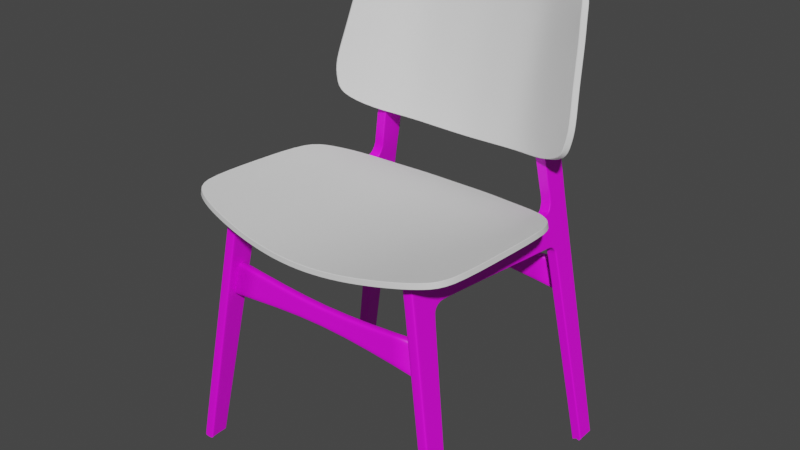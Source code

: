 # Source: chair.blend  (saved by Blender 2.83.20; exported with 4.5.12 LTS)
import bpy
from mathutils import Matrix  # noqa: F401  (used for matrix-valued properties, if any)

bpy.ops.wm.read_factory_settings(use_empty=True)
scene = bpy.context.scene
scene.name = 'Scene'

# ---- collections
col_collection = bpy.data.collections.new('Collection'); scene.collection.children.link(col_collection)
col_blueprints = bpy.data.collections.new('blueprints'); scene.collection.children.link(col_blueprints)

# ---- images (referenced by path relative to the original .blend; pixels are not part of the script)
import os
ASSET_DIR = os.environ.get("B2B_ASSET_DIR", "")  # directory of the original .blend (textures are referenced by path, not embedded)
HERE = os.path.dirname(os.path.abspath(__file__))  # packed textures are extracted next to this script under _unpacked/

def load_image(name, relpath, width, height, colorspace="sRGB"):
    """Load a texture the original file referenced (path relative to the .blend, or extracted next to this script)."""
    p = next((c for c in (os.path.join(HERE, relpath), os.path.join(ASSET_DIR, relpath)) if relpath and os.path.exists(c)), "")
    if p:
        img = bpy.data.images.load(p, check_existing=True)
        img.name = name
    else:  # same state as the original file: an image datablock whose file is absent (Cycles renders it pink)
        img = bpy.data.images.new(name, width, height)
        img.source = "FILE"
        img.filepath = "//" + (relpath or name)
    img.colorspace_settings.name = colorspace
    return img
img_test1 = load_image('test1', '', 1024, 1024, 'sRGB')

# ---- materials (node trees are filled in below, after node groups)
mat_material_001 = bpy.data.materials.new('Material.001')
mat_material_001.use_transparent_shadow = False
mat_material = bpy.data.materials.new('Material')
mat_material.use_transparent_shadow = False
mat_material_002 = bpy.data.materials.new('Material.002')
mat_material_002.use_transparent_shadow = False

# ---- node groups
ng_auto_smooth = bpy.data.node_groups.new('Auto Smooth', 'GeometryNodeTree')
_s = ng_auto_smooth.interface.new_socket(name='Geometry', in_out='OUTPUT', socket_type='NodeSocketGeometry')
_s = ng_auto_smooth.interface.new_socket(name='Geometry', in_out='INPUT', socket_type='NodeSocketGeometry')
_s = ng_auto_smooth.interface.new_socket(name='Angle', in_out='INPUT', socket_type='NodeSocketFloat')
_s.subtype = 'ANGLE'
_s.min_value = 0.0
_s.max_value = 3.142
ng_auto_smooth.is_modifier = True
_N = ng_auto_smooth.nodes; _L = ng_auto_smooth.links
n0 = _N.new('NodeGroupOutput'); n0.name = 'Group Output'; n0.location = (480, -100)
n1 = _N.new('NodeGroupInput'); n1.name = 'Group Input'; n1.location = (-420, -300)
n2 = _N.new('NodeGroupInput'); n2.name = 'Group Input.001'; n2.location = (-60, -100)
n3 = _N.new('GeometryNodeSetShadeSmooth'); n3.name = 'Set Shade Smooth'; n3.location = (120, -100)
n3.domain = 'EDGE'
n4 = _N.new('GeometryNodeSetShadeSmooth'); n4.name = 'Set Shade Smooth.001'; n4.location = (300, -100)
n5 = _N.new('GeometryNodeInputMeshEdgeAngle'); n5.name = 'Edge Angle'; n5.location = (-420, -220)
n6 = _N.new('GeometryNodeInputEdgeSmooth'); n6.name = 'Is Edge Smooth'; n6.location = (-60, -160)
n7 = _N.new('GeometryNodeInputShadeSmooth'); n7.name = 'Is Face Smooth'; n7.location = (-240, -340)
n8 = _N.new('FunctionNodeBooleanMath'); n8.name = 'Boolean Math'; n8.location = (-60, -220)
n9 = _N.new('FunctionNodeCompare'); n9.name = 'Compare'; n9.location = (-240, -180)
n9.operation = 'LESS_EQUAL'
_L.new(n5.outputs[0], n9.inputs[0])
_L.new(n4.outputs[0], n0.inputs[0])
_L.new(n1.outputs[1], n9.inputs[1])
_L.new(n9.outputs[0], n8.inputs[0])
_L.new(n7.outputs[0], n8.inputs[1])
_L.new(n2.outputs[0], n3.inputs[0])
_L.new(n6.outputs[0], n3.inputs[1])
_L.new(n3.outputs[0], n4.inputs[0])
_L.new(n8.outputs[0], n3.inputs[2])
n0.is_active_output = True

# ---- material node trees
mat_material_001.use_nodes = True; mat_material_001.node_tree.nodes.clear()
_N = mat_material_001.node_tree.nodes; _L = mat_material_001.node_tree.links
n0 = _N.new('ShaderNodeBsdfPrincipled'); n0.name = 'Principled BSDF'; n0.location = (10, 300)
n0.distribution = 'GGX'
n0.subsurface_method = 'BURLEY'
n0.inputs[3].default_value = 1.45
n0.inputs[27].default_value = (0.0, 0.0, 0.0, 1.0)
n0.inputs[28].default_value = 1.0
n1 = _N.new('ShaderNodeOutputMaterial'); n1.name = 'Material Output'; n1.location = (300, 300)
n2 = _N.new('ShaderNodeTexImage'); n2.name = 'Image Texture'; n2.location = (-280, 275)
n2.image = img_test1
_L.new(n0.outputs[0], n1.inputs[0])
_L.new(n2.outputs[0], n0.inputs[0])
n1.is_active_output = True
mat_material.use_nodes = True; mat_material.node_tree.nodes.clear()
_N = mat_material.node_tree.nodes; _L = mat_material.node_tree.links
n0 = _N.new('ShaderNodeBsdfPrincipled'); n0.name = 'Principled BSDF'; n0.location = (10, 300)
n0.distribution = 'GGX'
n0.subsurface_method = 'BURLEY'
n0.inputs[3].default_value = 1.45
n0.inputs[27].default_value = (0.0, 0.0, 0.0, 1.0)
n0.inputs[28].default_value = 1.0
n1 = _N.new('ShaderNodeOutputMaterial'); n1.name = 'Material Output'; n1.location = (300, 300)
n2 = _N.new('ShaderNodeTexImage'); n2.name = 'Image Texture'; n2.location = (-280, 275)
n2.image = img_test1
_L.new(n0.outputs[0], n1.inputs[0])
_L.new(n2.outputs[0], n0.inputs[0])
n1.is_active_output = True
mat_material_002.use_nodes = True; mat_material_002.node_tree.nodes.clear()
_N = mat_material_002.node_tree.nodes; _L = mat_material_002.node_tree.links
n0 = _N.new('ShaderNodeBsdfPrincipled'); n0.name = 'Principled BSDF'; n0.location = (10, 300)
n0.distribution = 'GGX'
n0.subsurface_method = 'BURLEY'
n0.inputs[3].default_value = 1.45
n0.inputs[27].default_value = (0.0, 0.0, 0.0, 1.0)
n0.inputs[28].default_value = 1.0
n1 = _N.new('ShaderNodeOutputMaterial'); n1.name = 'Material Output'; n1.location = (300, 300)
n2 = _N.new('ShaderNodeTexImage'); n2.name = 'Image Texture'; n2.location = (-280, 275)
n2.image = img_test1
_L.new(n0.outputs[0], n1.inputs[0])
_L.new(n2.outputs[0], n0.inputs[0])
n1.is_active_output = True

# ---- world
world_world = bpy.data.worlds.new('World'); scene.world = world_world
world_world.use_nodes = True; world_world.node_tree.nodes.clear()
_N = world_world.node_tree.nodes; _L = world_world.node_tree.links
n0 = _N.new('ShaderNodeOutputWorld'); n0.name = 'World Output'; n0.location = (300, 300)
n1 = _N.new('ShaderNodeBackground'); n1.name = 'Background'; n1.location = (10, 300)
n1.inputs[0].default_value = (0.05088, 0.05088, 0.05088, 1.0)
_L.new(n1.outputs[0], n0.inputs[0])
n0.is_active_output = True
world_world.color = (0.05088, 0.05088, 0.05088)
world_world.use_sun_shadow = False
world_world.sun_shadow_jitter_overblur = 0.0

# ---- meshes
me_cube_001 = bpy.data.meshes.new('Cube.001')
me_cube_001.from_pydata([(1.327, -0.05002, -0.04528), (0.9375, 0.07126, 2.258), (1.008, 1.782, 1.841), (0.9872, 0.3204, 1.964), (1.327, 0.08936, -0.04545), (1.003, 1.486, 1.87), (0.9836, 0.4049, 1.986), (0.941, 0.4219, 2.238), (1.327, -0.06725, -0.04527), (0.9993, 0.283, 1.892), (0.9972, 0.05416, 1.905), (1.327, 0.1024, -0.04546), (0.9397, 0.2864, 2.245), (1.332, -0.05194, -0.07617), (0.9992, 0.27, 1.893), (1.332, 0.0865, -0.07617), (0.9377, 0.08929, 2.257), (0.9974, 0.07139, 1.904), (0.9412, 0.08856, 2.237), (1.335, -0.06917, -0.1098), (0.9439, 0.2882, 2.221), (1.332, 0.09954, -0.07617), (0.9739, 0.06222, 2.043), (0.9409, 0.07042, 2.238), (1.0, 1.487, 1.887), (0.9446, 0.4204, 2.216), (0.9812, 0.4059, 1.999), (0.984, 0.3052, 1.983), (0.9745, 0.08158, 2.039), (1.003, 1.652, 1.872), (1.006, 1.65, 1.856), (1.005, 1.784, 1.858), (1.01, 1.864, 1.829), (0.9967, 2.091, 1.908), (1.332, 2.005, -0.07664), (1.332, 2.029, -0.07664), (1.332, 2.178, -0.07664), (1.332, 2.16, -0.07664), (0.7998, 2.134, 3.074), (0.8634, 2.074, 2.697), (0.9377, 2.075, 2.257), (0.7713, 1.986, 3.242), (0.8982, 2.068, 2.491), (0.7157, 2.088, 3.571), (0.7283, 2.226, 3.497), (0.95, 1.452, 2.184), (0.9502, 1.468, 2.183), (0.9595, 1.531, 2.128), (0.962, 1.526, 2.113), (0.9629, 1.685, 2.108), (0.9608, 1.682, 2.121), (0.9617, 1.811, 2.115), (0.9592, 1.811, 2.13), (0.9445, 1.859, 2.217), (0.9438, 1.872, 2.221), (0.8601, 1.825, 2.716), (0.8529, 1.835, 2.759), (0.9975, 2.073, 1.903), (0.9098, 1.842, 2.422), (0.9093, 1.852, 2.425), (0.7278, 2.213, 3.5), (0.7977, 2.123, 3.086), (0.9385, 2.059, 2.253), (0.899, 2.052, 2.486), (0.8626, 2.057, 2.702), (1.013, 1.845, 1.813), (1.022, 1.875, 1.759), (1.021, 1.9, 1.765), (1.009, 2.076, 1.834), (1.008, 2.094, 1.839), (1.326, 2.027, -0.03927), (1.325, 2.176, -0.03775), (1.326, 2.002, -0.03939), (1.325, 2.158, -0.03785), (0.7087, 2.204, 3.613), (0.7098, 2.193, 3.606), (0.6982, 2.128, 3.675), (0.6999, 2.12, 3.665), (0.9859, 0.07648, 1.972), (0.9927, 0.2914, 1.932), (0.9911, 0.2773, 1.941), (0.9855, 0.05819, 1.974), (0.9443, 0.3543, 2.218), (0.9814, 0.3553, 1.998), (0.9404, 0.3542, 2.241), (0.9842, 0.3624, 1.982), (1.017, 1.864, 1.786), (1.003, 2.074, 1.869), (1.015, 1.887, 1.797), (1.002, 2.092, 1.874), (1.007, 1.824, 1.85), (1.009, 1.814, 1.833), (0.9542, 1.831, 2.159), (0.9552, 1.838, 2.154), (0.9181, 2.077, 2.373), (0.9291, 1.861, 2.308), (0.9296, 1.849, 2.305), (0.9189, 2.061, 2.368), (0.9463, 1.811, 2.128), (0.9479, 1.682, 2.118), (0.9316, 1.859, 2.215), (0.897, 1.842, 2.42), (0.9373, 1.468, 2.181), (0.8473, 1.825, 2.714), (0.9466, 1.531, 2.126), (0.9414, 1.831, 2.157), (0.9168, 1.849, 2.303), (1.174, 1.938, 0.8597), (1.167, 2.117, 0.8983), (1.173, 1.963, 0.8627), (1.167, 2.135, 0.9008), (0.9687, 0.3204, 1.961), (1.308, 0.1024, -0.04866), (0.9845, 1.486, 1.867), (1.316, 0.09954, -0.11), (0.9651, 0.4049, 1.982), (0.9808, 0.283, 1.889), (0.9895, 1.782, 1.838), (0.987, 1.65, 1.852), (0.9942, 1.845, 1.81), (1.316, 2.005, -0.11), (1.003, 1.875, 1.756), (1.307, 2.002, -0.04258), (0.9742, 0.2914, 1.928), (0.9657, 0.3624, 1.979), (0.9988, 1.864, 1.783), (0.9908, 1.814, 1.83), (1.155, 1.938, 0.8565), (0.9281, 0.06222, 2.035), (1.235, -0.05002, -0.06111), (0.8459, 0.07126, 2.242), (0.9165, 1.782, 1.825), (0.9514, 0.05416, 1.897), (0.8956, 0.3204, 1.948), (0.9535, 0.283, 1.885), (0.9414, 0.3204, 1.956), (0.8917, 0.07126, 2.25), (1.235, 0.08936, -0.06127), (0.9115, 1.486, 1.855), (0.892, 0.4049, 1.97), (0.8494, 0.4219, 2.222), (1.235, -0.06725, -0.06109), (0.9077, 0.283, 1.877), (0.9056, 0.05416, 1.889), (1.281, -0.06725, -0.05318), (1.235, 0.1024, -0.06128), (1.281, 0.1024, -0.05337), (0.8482, 0.2864, 2.229), (0.9378, 0.4049, 1.978), (1.24, -0.05194, -0.092), (0.9076, 0.27, 1.877), (1.24, 0.0865, -0.092), (0.8461, 0.08929, 2.241), (0.9572, 1.486, 1.863), (0.9058, 0.07139, 1.888), (0.8496, 0.08856, 2.221), (1.243, -0.06917, -0.1107), (0.9044, 1.468, 2.176), (0.8523, 0.2882, 2.205), (1.24, 0.09954, -0.092), (0.8823, 0.06222, 2.027), (1.286, 0.09954, -0.08409), (0.8494, 0.07042, 2.222), (0.9086, 1.487, 1.871), (0.8531, 0.4204, 2.2), (0.8897, 0.4059, 1.984), (0.8925, 0.3052, 1.967), (0.8951, 0.07042, 2.23), (0.8829, 0.08158, 2.024), (0.9111, 1.652, 1.857), (0.914, 1.65, 1.84), (0.9598, 1.65, 1.848), (0.9623, 1.782, 1.833), (0.9136, 1.784, 1.842), (0.9669, 1.845, 1.805), (0.9184, 1.864, 1.814), (0.9509, 2.091, 1.9), (0.9051, 2.091, 1.892), (0.8919, 2.075, 2.249), (1.243, 2.005, -0.1107), (1.286, 2.005, -0.08456), (1.24, 2.029, -0.09247), (1.286, 2.178, -0.08456), (1.24, 2.178, -0.09247), (1.24, 2.16, -0.09247), (0.7082, 2.134, 3.058), (0.7718, 2.074, 2.681), (0.8461, 2.075, 2.241), (0.8524, 2.068, 2.483), (0.754, 2.134, 3.066), (0.8143, 1.825, 2.708), (0.8176, 2.074, 2.689), (0.6797, 1.986, 3.226), (0.8066, 2.068, 2.475), (0.6242, 2.088, 3.555), (0.6825, 2.226, 3.489), (0.6367, 2.226, 3.481), (0.8585, 1.452, 2.168), (0.8586, 1.468, 2.168), (0.8679, 1.531, 2.112), (0.8704, 1.526, 2.097), (0.9137, 1.531, 2.12), (0.8714, 1.685, 2.092), (0.8692, 1.682, 2.105), (0.915, 1.682, 2.113), (0.8702, 1.811, 2.099), (0.8676, 1.811, 2.114), (0.9134, 1.811, 2.122), (0.8987, 1.859, 2.209), (0.8529, 1.859, 2.201), (0.8522, 1.872, 2.205), (0.7686, 1.825, 2.701), (0.7613, 1.835, 2.744), (0.906, 2.073, 1.887), (0.864, 1.842, 2.414), (0.8182, 1.842, 2.407), (0.8177, 1.852, 2.41), (0.6362, 2.213, 3.484), (0.7062, 2.123, 3.07), (0.8469, 2.059, 2.237), (0.8074, 2.052, 2.471), (0.771, 2.057, 2.686), (0.9211, 1.845, 1.797), (0.9303, 1.875, 1.743), (0.9293, 1.9, 1.749), (0.9761, 1.875, 1.751), (0.9175, 2.076, 1.819), (0.9167, 2.094, 1.823), (0.9625, 2.094, 1.831), (1.234, 2.027, -0.05509), (1.28, 2.002, -0.0473), (1.234, 2.176, -0.05358), (1.234, 2.002, -0.05521), (1.234, 2.158, -0.05367), (1.28, 2.176, -0.04566), (1.289, -0.06917, -0.1103), (0.6629, 2.204, 3.605), (0.6171, 2.204, 3.597), (0.6182, 2.193, 3.59), (0.6524, 2.128, 3.667), (0.6066, 2.128, 3.659), (0.6083, 2.12, 3.649), (0.9469, 0.2914, 1.924), (0.9397, 0.05819, 1.966), (0.8944, 0.07648, 1.956), (0.9011, 0.2914, 1.916), (0.8995, 0.2773, 1.925), (0.894, 0.05819, 1.958), (0.9384, 0.3624, 1.974), (0.8527, 0.3543, 2.203), (0.8899, 0.3553, 1.982), (0.8488, 0.3542, 2.226), (0.8926, 0.3624, 1.966), (0.9257, 1.864, 1.77), (0.9118, 2.074, 1.853), (0.9567, 2.092, 1.866), (0.9239, 1.887, 1.781), (0.9715, 1.864, 1.778), (0.9109, 2.092, 1.858), (0.915, 1.824, 1.834), (0.9636, 1.814, 1.825), (0.9178, 1.814, 1.817), (0.8627, 1.831, 2.143), (0.8636, 1.838, 2.138), (0.9085, 1.831, 2.151), (0.8723, 2.077, 2.365), (0.8265, 2.077, 2.357), (0.8375, 1.861, 2.293), (0.8381, 1.849, 2.289), (0.8839, 1.849, 2.297), (0.8273, 2.061, 2.353), (0.8804, 1.811, 2.116), (0.882, 1.682, 2.107), (0.8657, 1.859, 2.203), (0.8311, 1.842, 2.409), (0.8714, 1.468, 2.17), (0.7814, 1.825, 2.703), (0.8807, 1.531, 2.115), (0.8755, 1.831, 2.146), (0.8509, 1.849, 2.291), (1.082, 1.938, 0.8439), (1.076, 2.117, 0.8825), (1.121, 2.135, 0.8929), (1.082, 1.963, 0.8469), (1.128, 1.938, 0.8518), (1.075, 2.135, 0.8849), (0.9141, 0.3204, 1.951), (1.254, 0.1024, -0.05809), (0.93, 1.486, 1.858), (1.262, 0.09954, -0.1105), (0.9105, 0.4049, 1.973), (0.9262, 0.283, 1.88), (0.935, 1.782, 1.828), (0.9325, 1.65, 1.843), (0.9396, 1.845, 1.801), (1.262, 2.005, -0.1105), (0.9488, 1.875, 1.746), (1.253, 2.002, -0.05201), (0.9196, 0.2914, 1.919), (0.9111, 0.3624, 1.969), (0.9442, 1.864, 1.773), (0.9363, 1.814, 1.821), (1.101, 1.938, 0.8471)], [], [(0, 8, 19, 13), (23, 1, 136, 167), (18, 16, 1, 23), (116, 9, 11, 112), (11, 4, 15, 21), (78, 28, 22, 81), (123, 111, 3, 79), (26, 6, 5, 24), (81, 22, 128, 243), (7, 25, 48, 45), (112, 11, 21, 114), (83, 85, 6, 26), (14, 17, 0, 4), (28, 18, 23, 22), (48, 24, 29, 49), (79, 3, 27, 80), (84, 82, 25, 7), (22, 23, 167, 128), (80, 27, 28, 78), (27, 20, 18, 28), (10, 132, 144, 8), (20, 12, 16, 18), (115, 148, 153, 113), (124, 248, 148, 115), (24, 5, 30, 29), (82, 83, 26, 25), (9, 14, 4, 11), (99, 50, 52, 98), (104, 47, 50, 99), (17, 10, 8, 0), (118, 171, 172, 117), (105, 92, 53, 100), (29, 30, 2, 31), (49, 29, 31, 51), (126, 260, 174, 119), (106, 96, 58, 101), (90, 91, 65, 32), (93, 90, 32, 54), (25, 26, 24, 48), (113, 153, 171, 118), (234, 71, 36, 182), (101, 58, 55, 103), (176, 178, 40, 33), (71, 73, 37, 36), (122, 230, 180, 120), (70, 72, 34, 35), (73, 70, 35, 37), (94, 265, 188, 42), (62, 57, 33, 40), (97, 94, 42, 63), (42, 188, 191, 39), (64, 39, 38, 61), (39, 191, 189, 38), (63, 42, 39, 64), (61, 38, 44, 60), (38, 189, 195, 44), (41, 61, 60, 43), (48, 49, 50, 47), (45, 48, 47, 46), (49, 51, 52, 50), (93, 54, 53, 92), (59, 56, 55, 58), (95, 59, 58, 96), (104, 102, 46, 47), (59, 63, 64, 56), (56, 64, 61, 41), (95, 97, 63, 59), (54, 32, 57, 62), (87, 88, 67, 68), (88, 86, 66, 67), (125, 257, 225, 121), (89, 87, 68, 69), (255, 89, 69, 228), (108, 109, 70, 73), (109, 107, 72, 70), (127, 284, 230, 122), (110, 108, 73, 71), (282, 110, 71, 234), (8, 144, 235, 19), (4, 0, 13, 15), (44, 195, 236, 74), (74, 236, 239, 76), (60, 44, 74, 76, 77, 75), (75, 77, 43, 60), (14, 80, 78, 17), (9, 79, 80, 14), (10, 81, 243, 132), (116, 123, 79, 9), (17, 78, 81, 10), (20, 27, 83, 82), (111, 135, 248, 124), (12, 20, 82, 84), (27, 3, 85, 83), (176, 33, 89, 255), (33, 57, 87, 89), (119, 174, 257, 125), (32, 65, 86, 88), (57, 32, 88, 87), (51, 93, 92, 52), (51, 31, 90, 93), (31, 2, 91, 90), (117, 172, 260, 126), (98, 52, 92, 105), (54, 62, 97, 95), (54, 95, 96, 53), (62, 40, 94, 97), (40, 178, 265, 94), (100, 53, 96, 106), (208, 100, 106, 269), (207, 98, 105, 264), (201, 157, 102, 104), (214, 101, 103, 190), (269, 106, 101, 214), (264, 105, 100, 208), (201, 104, 99, 204), (204, 99, 98, 207), (228, 69, 110, 282), (69, 68, 108, 110), (121, 225, 284, 127), (67, 66, 107, 109), (68, 67, 109, 108), (66, 121, 127, 107), (2, 117, 126, 91), (65, 119, 125, 86), (3, 111, 124, 85), (134, 242, 123, 116), (107, 127, 122, 72), (86, 125, 121, 66), (72, 122, 120, 34), (5, 113, 118, 30), (91, 126, 119, 65), (30, 118, 117, 2), (85, 124, 115, 6), (6, 115, 113, 5), (146, 112, 114, 161), (242, 135, 111, 123), (134, 116, 112, 146), (129, 149, 156, 141), (162, 167, 136, 130), (155, 162, 130, 152), (291, 287, 145, 142), (145, 159, 151, 137), (244, 247, 160, 168), (298, 245, 133, 286), (165, 163, 138, 139), (247, 243, 128, 160), (140, 197, 200, 164), (287, 289, 159, 145), (250, 165, 139, 252), (150, 137, 129, 154), (168, 160, 162, 155), (200, 202, 169, 163), (245, 246, 166, 133), (251, 140, 164, 249), (160, 128, 167, 162), (246, 244, 168, 166), (166, 168, 155, 158), (143, 141, 144, 132), (158, 155, 152, 147), (290, 288, 153, 148), (299, 290, 148, 248), (163, 169, 170, 138), (249, 164, 165, 250), (142, 145, 137, 150), (272, 271, 206, 203), (277, 272, 203, 199), (154, 129, 141, 143), (293, 292, 172, 171), (278, 273, 209, 262), (169, 173, 131, 170), (202, 205, 173, 169), (301, 294, 174, 260), (279, 274, 215, 268), (259, 175, 222, 261), (263, 210, 175, 259), (164, 200, 163, 165), (288, 293, 171, 153), (234, 182, 183, 231), (274, 276, 211, 215), (176, 177, 187, 178), (231, 183, 184, 233), (297, 295, 180, 230), (229, 181, 179, 232), (233, 184, 181, 229), (266, 193, 188, 265), (219, 187, 177, 213), (270, 220, 193, 266), (193, 186, 191, 188), (221, 218, 185, 186), (186, 185, 189, 191), (220, 221, 186, 193), (218, 217, 196, 185), (185, 196, 195, 189), (192, 194, 217, 218), (200, 199, 203, 202), (197, 198, 199, 200), (202, 203, 206, 205), (263, 262, 209, 210), (216, 215, 211, 212), (267, 268, 215, 216), (277, 199, 198, 275), (216, 212, 221, 220), (212, 192, 218, 221), (267, 216, 220, 270), (210, 219, 213, 175), (254, 226, 224, 256), (256, 224, 223, 253), (300, 296, 225, 257), (258, 227, 226, 254), (255, 228, 227, 258), (281, 233, 229, 283), (283, 229, 232, 280), (302, 297, 230, 284), (285, 231, 233, 281), (282, 234, 231, 285), (141, 156, 235, 144), (137, 151, 149, 129), (196, 237, 236, 195), (237, 240, 239, 236), (217, 238, 241, 240, 237, 196), (238, 217, 194, 241), (150, 154, 244, 246), (142, 150, 246, 245), (143, 132, 243, 247), (291, 142, 245, 298), (154, 143, 247, 244), (158, 249, 250, 166), (286, 299, 248, 135), (147, 251, 249, 158), (166, 250, 252, 133), (176, 255, 258, 177), (177, 258, 254, 213), (294, 300, 257, 174), (175, 256, 253, 222), (213, 254, 256, 175), (205, 206, 262, 263), (205, 263, 259, 173), (173, 259, 261, 131), (292, 301, 260, 172), (271, 278, 262, 206), (210, 267, 270, 219), (210, 209, 268, 267), (219, 270, 266, 187), (187, 266, 265, 178), (273, 279, 268, 209), (208, 269, 279, 273), (207, 264, 278, 271), (201, 277, 275, 157), (214, 190, 276, 274), (269, 214, 274, 279), (264, 208, 273, 278), (201, 204, 272, 277), (204, 207, 271, 272), (228, 282, 285, 227), (227, 285, 281, 226), (296, 302, 284, 225), (224, 283, 280, 223), (226, 281, 283, 224), (223, 280, 302, 296), (131, 261, 301, 292), (222, 253, 300, 294), (133, 252, 299, 286), (134, 291, 298, 242), (280, 232, 297, 302), (253, 223, 296, 300), (232, 179, 295, 297), (138, 170, 293, 288), (261, 222, 294, 301), (170, 131, 292, 293), (252, 139, 290, 299), (139, 138, 288, 290), (146, 161, 289, 287), (242, 298, 286, 135), (134, 146, 287, 291)])
_uv = me_cube_001.uv_layers.new(name='UVMap')
_uv.uv.foreach_set('vector', [0.01842, 0.4482, 0.01805, 0.4539, 0.0001794, 0.4525, 0.009424, 0.4486, 0.546, 0.4644, 0.5517, 0.4645, 0.5514, 0.4774, 0.5457, 0.4773, 0.5459, 0.4594, 0.5517, 0.4595, 0.5517, 0.4645, 0.546, 0.4644, 0.8036, 0.4022, 0.7977, 0.4021, 0.7994, 0.01814, 0.8054, 0.01804, 0.0214, 0.4059, 0.02098, 0.4109, 0.01096, 0.4109, 0.011, 0.4065, 0.4714, 0.458, 0.4904, 0.4579, 0.4911, 0.4633, 0.4718, 0.4632, 0.8032, 0.4139, 0.8031, 0.4265, 0.7978, 0.4265, 0.7977, 0.414, 0.4846, 0.3664, 0.4801, 0.3665, 0.4673, 0.08418, 0.4721, 0.08412, 0.4718, 0.4632, 0.4911, 0.4633, 0.4909, 0.4761, 0.4715, 0.4757, 0.5514, 0.3673, 0.5455, 0.3673, 0.5338, 0.07648, 0.5517, 0.09708, 0.8054, 0.01804, 0.7994, 0.01814, 0.7995, 0.008847, 0.8052, 0.0001794, 0.483, 0.3813, 0.4783, 0.379, 0.4801, 0.3665, 0.4846, 0.3664, 0.4499, 0.4051, 0.4519, 0.4581, 0.01842, 0.4482, 0.02098, 0.4109, 0.4904, 0.4579, 0.5459, 0.4594, 0.546, 0.4644, 0.4911, 0.4633, 0.5338, 0.07648, 0.4721, 0.08412, 0.4703, 0.03905, 0.5349, 0.03397, 0.4626, 0.3984, 0.4725, 0.3906, 0.4777, 0.3953, 0.4652, 0.4028, 0.5515, 0.3859, 0.545, 0.3855, 0.5455, 0.3673, 0.5514, 0.3673, 0.4911, 0.4633, 0.546, 0.4644, 0.5457, 0.4773, 0.4909, 0.4761, 0.4652, 0.4028, 0.4777, 0.3953, 0.4904, 0.4579, 0.4714, 0.458, 0.4777, 0.3953, 0.5446, 0.4038, 0.5459, 0.4594, 0.4904, 0.4579, 0.4518, 0.4638, 0.4519, 0.4754, 0.01719, 0.4651, 0.01805, 0.4539, 0.5446, 0.4038, 0.5515, 0.4047, 0.5517, 0.4595, 0.5459, 0.4594, 0.8032, 0.4517, 0.8111, 0.4517, 0.8123, 0.7604, 0.8044, 0.7604, 0.8031, 0.4396, 0.811, 0.4395, 0.8111, 0.4517, 0.8032, 0.4517, 0.4721, 0.08412, 0.4673, 0.08418, 0.4656, 0.03912, 0.4703, 0.03905, 0.545, 0.3855, 0.483, 0.3813, 0.4846, 0.3664, 0.5455, 0.3673, 0.4499, 0.4002, 0.4499, 0.4051, 0.02098, 0.4109, 0.0214, 0.4059, 0.8436, 0.745, 0.847, 0.745, 0.847, 0.7784, 0.8437, 0.7784, 0.8436, 0.7058, 0.847, 0.7058, 0.847, 0.745, 0.8436, 0.745, 0.4519, 0.4581, 0.4518, 0.4638, 0.01805, 0.4539, 0.01842, 0.4482, 0.8046, 0.8076, 0.8125, 0.8075, 0.8127, 0.8455, 0.8048, 0.8455, 0.8436, 0.5354, 0.847, 0.5354, 0.847, 0.5522, 0.8436, 0.5522, 0.4703, 0.03905, 0.4656, 0.03912, 0.4637, 0.003237, 0.4683, 0.003191, 0.5349, 0.03397, 0.4703, 0.03905, 0.4683, 0.003191, 0.5389, 0.0001794, 0.8312, 0.00852, 0.8384, 0.008547, 0.8384, 0.01817, 0.8312, 0.01814, 0.8436, 0.5754, 0.847, 0.5754, 0.847, 0.6063, 0.8436, 0.6063, 0.5628, 0.5075, 0.5601, 0.5032, 0.5681, 0.4979, 0.5733, 0.5021, 0.5671, 0.5874, 0.5628, 0.5075, 0.5733, 0.5021, 0.5761, 0.605, 0.5455, 0.3673, 0.4846, 0.3664, 0.4721, 0.08412, 0.5338, 0.07648, 0.8044, 0.7604, 0.8123, 0.7604, 0.8125, 0.8075, 0.8046, 0.8076, 0.6621, 0.01079, 0.6501, 0.01041, 0.6504, 0.0001794, 0.6625, 0.0005578, 0.8436, 0.6063, 0.847, 0.6063, 0.847, 0.6837, 0.8436, 0.6837, 0.6441, 0.5227, 0.6409, 0.6148, 0.6287, 0.6146, 0.6321, 0.5223, 0.6501, 0.01041, 0.6454, 0.01042, 0.6458, 0.0002179, 0.6504, 0.0001794, 0.8312, 0.508, 0.8383, 0.508, 0.8383, 0.5178, 0.8317, 0.5256, 0.6113, 0.01033, 0.6048, 0.01036, 0.6055, 0.0005499, 0.6119, 0.0004969, 0.6454, 0.01042, 0.6113, 0.01033, 0.6119, 0.0004969, 0.6458, 0.0002179, 0.6288, 0.6451, 0.6406, 0.6453, 0.6397, 0.6764, 0.6273, 0.6763, 0.6247, 0.6134, 0.6274, 0.5211, 0.6321, 0.5223, 0.6287, 0.6146, 0.6248, 0.6439, 0.6288, 0.6451, 0.6273, 0.6763, 0.6232, 0.675, 0.6273, 0.6763, 0.6397, 0.6764, 0.6406, 0.7316, 0.6284, 0.7322, 0.6238, 0.7333, 0.6284, 0.7322, 0.6374, 0.8336, 0.6343, 0.8367, 0.6284, 0.7322, 0.6406, 0.7316, 0.6492, 0.8323, 0.6374, 0.8336, 0.6232, 0.675, 0.6273, 0.6763, 0.6284, 0.7322, 0.6238, 0.7333, 0.6343, 0.8367, 0.6374, 0.8336, 0.6515, 0.9413, 0.6484, 0.9421, 0.6374, 0.8336, 0.6492, 0.8323, 0.6626, 0.9413, 0.6515, 0.9413, 0.5955, 0.8755, 0.6343, 0.8367, 0.6484, 0.9421, 0.6186, 0.9634, 0.5338, 0.07648, 0.5349, 0.03397, 0.5383, 0.03505, 0.5379, 0.07559, 0.5517, 0.09708, 0.5338, 0.07648, 0.5379, 0.07559, 0.5517, 0.09291, 0.5349, 0.03397, 0.5389, 0.0001794, 0.543, 0.000638, 0.5383, 0.03505, 0.5671, 0.5874, 0.5761, 0.605, 0.5726, 0.604, 0.5653, 0.5889, 0.5709, 0.6587, 0.565, 0.7462, 0.5625, 0.7349, 0.5682, 0.6579, 0.5733, 0.628, 0.5709, 0.6587, 0.5682, 0.6579, 0.5702, 0.6271, 0.8436, 0.7058, 0.8437, 0.684, 0.847, 0.684, 0.847, 0.7058, 0.5709, 0.6587, 0.6232, 0.675, 0.6238, 0.7333, 0.565, 0.7462, 0.565, 0.7462, 0.6238, 0.7333, 0.6343, 0.8367, 0.5955, 0.8755, 0.5733, 0.628, 0.6248, 0.6439, 0.6232, 0.675, 0.5709, 0.6587, 0.5761, 0.605, 0.5733, 0.5021, 0.6274, 0.5211, 0.6247, 0.6134, 0.6277, 0.512, 0.579, 0.4936, 0.5823, 0.485, 0.628, 0.503, 0.579, 0.4936, 0.5731, 0.4907, 0.5758, 0.4835, 0.5823, 0.485, 0.8312, 0.0269, 0.8384, 0.02693, 0.8384, 0.03456, 0.8312, 0.03454, 0.6324, 0.5133, 0.6277, 0.512, 0.628, 0.503, 0.6327, 0.5042, 0.6444, 0.5137, 0.6324, 0.5133, 0.6327, 0.5042, 0.6448, 0.5046, 0.6367, 0.2567, 0.5968, 0.2477, 0.6113, 0.01033, 0.6454, 0.01042, 0.5968, 0.2477, 0.5903, 0.2469, 0.6048, 0.01036, 0.6113, 0.01033, 0.8312, 0.2713, 0.8384, 0.2713, 0.8383, 0.508, 0.8312, 0.508, 0.6414, 0.2573, 0.6367, 0.2567, 0.6454, 0.01042, 0.6501, 0.01041, 0.6534, 0.2577, 0.6414, 0.2573, 0.6501, 0.01041, 0.6621, 0.01079, 0.01805, 0.4539, 0.01719, 0.4651, 0.001517, 0.4648, 0.0001794, 0.4525, 0.02098, 0.4109, 0.01842, 0.4482, 0.009424, 0.4486, 0.01096, 0.4109, 0.6515, 0.9413, 0.6626, 0.9413, 0.6594, 0.9706, 0.6487, 0.968, 0.6487, 0.968, 0.6594, 0.9706, 0.6493, 0.995, 0.6368, 0.9888, 0.6484, 0.9421, 0.6515, 0.9413, 0.6487, 0.968, 0.6368, 0.9888, 0.6339, 0.987, 0.6459, 0.967, 0.6459, 0.967, 0.6339, 0.987, 0.6186, 0.9634, 0.6484, 0.9421, 0.4499, 0.4051, 0.4652, 0.4028, 0.4714, 0.458, 0.4519, 0.4581, 0.4499, 0.4002, 0.4626, 0.3984, 0.4652, 0.4028, 0.4499, 0.4051, 0.4518, 0.4638, 0.4718, 0.4632, 0.4715, 0.4757, 0.4519, 0.4754, 0.8036, 0.4022, 0.8032, 0.4139, 0.7977, 0.414, 0.7977, 0.4021, 0.4519, 0.4581, 0.4714, 0.458, 0.4718, 0.4632, 0.4518, 0.4638, 0.5446, 0.4038, 0.4777, 0.3953, 0.483, 0.3813, 0.545, 0.3855, 0.8031, 0.4265, 0.811, 0.4265, 0.811, 0.4395, 0.8031, 0.4396, 0.5515, 0.4047, 0.5446, 0.4038, 0.545, 0.3855, 0.5515, 0.3859, 0.4777, 0.3953, 0.4725, 0.3906, 0.4783, 0.379, 0.483, 0.3813, 0.6441, 0.5227, 0.6321, 0.5223, 0.6324, 0.5133, 0.6444, 0.5137, 0.6321, 0.5223, 0.6274, 0.5211, 0.6277, 0.512, 0.6324, 0.5133, 0.8312, 0.01814, 0.8384, 0.01817, 0.8384, 0.02693, 0.8312, 0.0269, 0.5733, 0.5021, 0.5681, 0.4979, 0.5731, 0.4907, 0.579, 0.4936, 0.6274, 0.5211, 0.5733, 0.5021, 0.579, 0.4936, 0.6277, 0.512, 0.5601, 0.5773, 0.5671, 0.5874, 0.5653, 0.5889, 0.5599, 0.5813, 0.5601, 0.5773, 0.5524, 0.5097, 0.5628, 0.5075, 0.5671, 0.5874, 0.5524, 0.5097, 0.552, 0.5053, 0.5601, 0.5032, 0.5628, 0.5075, 0.8313, 0.000198, 0.8384, 0.0002255, 0.8384, 0.008547, 0.8312, 0.00852, 0.8436, 0.526, 0.847, 0.5261, 0.847, 0.5354, 0.8436, 0.5354, 0.5761, 0.605, 0.6247, 0.6134, 0.6248, 0.6439, 0.5733, 0.628, 0.5761, 0.605, 0.5733, 0.628, 0.5702, 0.6271, 0.5726, 0.604, 0.6247, 0.6134, 0.6287, 0.6146, 0.6288, 0.6451, 0.6248, 0.6439, 0.6287, 0.6146, 0.6409, 0.6148, 0.6406, 0.6453, 0.6288, 0.6451, 0.8436, 0.5522, 0.847, 0.5522, 0.847, 0.5754, 0.8436, 0.5754, 0.835, 0.5522, 0.8436, 0.5522, 0.8436, 0.5754, 0.835, 0.5753, 0.835, 0.526, 0.8436, 0.526, 0.8436, 0.5354, 0.835, 0.5354, 0.835, 0.7058, 0.835, 0.684, 0.8437, 0.684, 0.8436, 0.7058, 0.835, 0.6063, 0.8436, 0.6063, 0.8436, 0.6837, 0.835, 0.6836, 0.835, 0.5753, 0.8436, 0.5754, 0.8436, 0.6063, 0.835, 0.6063, 0.835, 0.5354, 0.8436, 0.5354, 0.8436, 0.5522, 0.835, 0.5522, 0.835, 0.7058, 0.8436, 0.7058, 0.8436, 0.745, 0.835, 0.745, 0.835, 0.745, 0.8436, 0.745, 0.8437, 0.7784, 0.835, 0.7784, 0.6448, 0.5046, 0.6327, 0.5042, 0.6414, 0.2573, 0.6534, 0.2577, 0.6327, 0.5042, 0.628, 0.503, 0.6367, 0.2567, 0.6414, 0.2573, 0.8312, 0.03454, 0.8384, 0.03456, 0.8384, 0.2713, 0.8312, 0.2713, 0.5823, 0.485, 0.5758, 0.4835, 0.5903, 0.2469, 0.5968, 0.2477, 0.628, 0.503, 0.5823, 0.485, 0.5968, 0.2477, 0.6367, 0.2567, 0.8264, 0.03452, 0.8312, 0.03454, 0.8312, 0.2713, 0.8263, 0.2712, 0.8264, 0.0001794, 0.8313, 0.000198, 0.8312, 0.00852, 0.8264, 0.008501, 0.8264, 0.01812, 0.8312, 0.01814, 0.8312, 0.0269, 0.8264, 0.02688, 0.7978, 0.4265, 0.8031, 0.4265, 0.8031, 0.4396, 0.7978, 0.4396, 0.811, 0.4024, 0.811, 0.4139, 0.8032, 0.4139, 0.8036, 0.4022, 0.8263, 0.2712, 0.8312, 0.2713, 0.8312, 0.508, 0.8263, 0.508, 0.8264, 0.02688, 0.8312, 0.0269, 0.8312, 0.03454, 0.8264, 0.03452, 0.8263, 0.508, 0.8312, 0.508, 0.8317, 0.5256, 0.8263, 0.5178, 0.7991, 0.7604, 0.8044, 0.7604, 0.8046, 0.8076, 0.7993, 0.8076, 0.8264, 0.008501, 0.8312, 0.00852, 0.8312, 0.01814, 0.8264, 0.01812, 0.7993, 0.8076, 0.8046, 0.8076, 0.8048, 0.8455, 0.7994, 0.8455, 0.7978, 0.4396, 0.8031, 0.4396, 0.8032, 0.4517, 0.7978, 0.4518, 0.7978, 0.4518, 0.8032, 0.4517, 0.8044, 0.7604, 0.7991, 0.7604, 0.8127, 0.01787, 0.8054, 0.01804, 0.8052, 0.0001794, 0.8127, 0.009098, 0.811, 0.4139, 0.811, 0.4265, 0.8031, 0.4265, 0.8032, 0.4139, 0.811, 0.4024, 0.8036, 0.4022, 0.8054, 0.01804, 0.8127, 0.01787, 0.01737, 0.4822, 0.008302, 0.4816, 0.002872, 0.477, 0.01722, 0.4764, 0.5454, 0.4902, 0.5457, 0.4773, 0.5514, 0.4774, 0.5511, 0.4903, 0.5451, 0.4952, 0.5454, 0.4902, 0.5511, 0.4903, 0.5509, 0.4953, 0.8183, 0.4021, 0.82, 0.01803, 0.8259, 0.0181, 0.8242, 0.402, 0.01876, 0.5248, 0.008401, 0.5237, 0.008525, 0.5193, 0.01857, 0.5197, 0.4706, 0.4935, 0.4712, 0.4883, 0.4905, 0.489, 0.4896, 0.4944, 0.8188, 0.4139, 0.8242, 0.4138, 0.8243, 0.4264, 0.8189, 0.4264, 0.4798, 0.5857, 0.4545, 0.8682, 0.4497, 0.8677, 0.4753, 0.5855, 0.4712, 0.4883, 0.4715, 0.4757, 0.4909, 0.4761, 0.4905, 0.489, 0.5468, 0.5877, 0.5361, 0.8614, 0.5171, 0.8834, 0.5409, 0.5874, 0.82, 0.01803, 0.821, 0.002688, 0.8259, 0.00887, 0.8259, 0.0181, 0.4788, 0.5708, 0.4798, 0.5857, 0.4753, 0.5855, 0.4741, 0.5729, 0.4467, 0.5454, 0.01857, 0.5197, 0.01737, 0.4822, 0.451, 0.4926, 0.4896, 0.4944, 0.4905, 0.489, 0.5454, 0.4902, 0.5451, 0.4952, 0.5171, 0.8834, 0.51, 0.9275, 0.4472, 0.9124, 0.4545, 0.8682, 0.4591, 0.5527, 0.462, 0.5485, 0.4741, 0.5565, 0.4687, 0.5609, 0.5476, 0.569, 0.5468, 0.5877, 0.5409, 0.5874, 0.5412, 0.5692, 0.4905, 0.489, 0.4909, 0.4761, 0.5457, 0.4773, 0.5454, 0.4902, 0.462, 0.5485, 0.4706, 0.4935, 0.4896, 0.4944, 0.4741, 0.5565, 0.4741, 0.5565, 0.4896, 0.4944, 0.5451, 0.4952, 0.5415, 0.5508, 0.4511, 0.4868, 0.01722, 0.4764, 0.01719, 0.4651, 0.4519, 0.4754, 0.5415, 0.5508, 0.5451, 0.4952, 0.5509, 0.4953, 0.5484, 0.5502, 0.819, 0.4517, 0.8202, 0.7604, 0.8123, 0.7604, 0.8111, 0.4517, 0.8189, 0.4395, 0.819, 0.4517, 0.8111, 0.4517, 0.811, 0.4395, 0.4545, 0.8682, 0.4472, 0.9124, 0.4427, 0.9117, 0.4497, 0.8677, 0.5412, 0.5692, 0.5409, 0.5874, 0.4798, 0.5857, 0.4788, 0.5708, 0.4465, 0.5504, 0.01876, 0.5248, 0.01857, 0.5197, 0.4467, 0.5454, 0.517, 0.9275, 0.5147, 0.9617, 0.5112, 0.9615, 0.5136, 0.9271, 0.5247, 0.8862, 0.517, 0.9275, 0.5136, 0.9271, 0.5213, 0.8846, 0.451, 0.4926, 0.01737, 0.4822, 0.01722, 0.4764, 0.4511, 0.4868, 0.8204, 0.8075, 0.8206, 0.8455, 0.8127, 0.8455, 0.8125, 0.8075, 0.6798, 0.3987, 0.6857, 0.3825, 0.6893, 0.3831, 0.6828, 0.4002, 0.4472, 0.9124, 0.44, 0.9468, 0.4355, 0.9461, 0.4427, 0.9117, 0.51, 0.9275, 0.5072, 0.9611, 0.44, 0.9468, 0.4472, 0.9124, 0.8456, 0.008575, 0.8456, 0.01819, 0.8384, 0.01817, 0.8384, 0.008547, 0.6852, 0.3589, 0.6845, 0.3277, 0.6879, 0.3276, 0.6886, 0.3589, 0.6856, 0.4824, 0.6964, 0.4873, 0.6915, 0.4917, 0.6831, 0.4869, 0.6847, 0.4015, 0.6929, 0.3819, 0.6964, 0.4873, 0.6856, 0.4824, 0.5409, 0.5874, 0.5171, 0.8834, 0.4545, 0.8682, 0.4798, 0.5857, 0.8202, 0.7604, 0.8204, 0.8075, 0.8125, 0.8075, 0.8123, 0.7604, 0.6621, 0.01079, 0.6625, 0.0005578, 0.6745, 0.0009362, 0.6742, 0.01117, 0.6845, 0.3277, 0.6827, 0.2499, 0.6861, 0.2498, 0.6879, 0.3276, 0.6441, 0.5227, 0.6562, 0.5231, 0.653, 0.615, 0.6409, 0.6148, 0.7965, 0.9701, 0.7973, 0.9802, 0.7927, 0.9804, 0.7919, 0.9703, 0.8455, 0.5081, 0.8457, 0.5234, 0.8383, 0.5178, 0.8383, 0.508, 0.7581, 0.9721, 0.7592, 0.9818, 0.753, 0.9868, 0.7517, 0.9724, 0.7919, 0.9703, 0.7927, 0.9804, 0.7592, 0.9818, 0.7581, 0.9721, 0.6526, 0.6454, 0.6518, 0.6765, 0.6397, 0.6764, 0.6406, 0.6453, 0.7434, 0.3742, 0.7474, 0.373, 0.7538, 0.4644, 0.7492, 0.4659, 0.7445, 0.3436, 0.7431, 0.3125, 0.7471, 0.3114, 0.7485, 0.3425, 0.6518, 0.6765, 0.6527, 0.731, 0.6406, 0.7316, 0.6397, 0.6764, 0.7462, 0.2558, 0.7669, 0.1553, 0.7696, 0.1586, 0.7507, 0.2572, 0.6527, 0.731, 0.6611, 0.831, 0.6492, 0.8323, 0.6406, 0.7316, 0.7431, 0.3125, 0.7462, 0.2558, 0.7507, 0.2572, 0.7471, 0.3114, 0.7669, 0.1553, 0.7941, 0.04707, 0.7973, 0.048, 0.7696, 0.1586, 0.6611, 0.831, 0.6745, 0.9413, 0.6626, 0.9413, 0.6492, 0.8323, 0.7326, 0.1128, 0.7622, 0.02716, 0.7941, 0.04707, 0.7669, 0.1553, 0.5171, 0.8834, 0.5213, 0.8846, 0.5136, 0.9271, 0.51, 0.9275, 0.5361, 0.8614, 0.5361, 0.8658, 0.5213, 0.8846, 0.5171, 0.8834, 0.51, 0.9275, 0.5136, 0.9271, 0.5112, 0.9615, 0.5072, 0.9611, 0.6847, 0.4015, 0.6828, 0.4002, 0.6893, 0.3831, 0.6929, 0.3819, 0.6907, 0.3269, 0.6879, 0.3276, 0.6861, 0.2498, 0.6892, 0.2386, 0.6918, 0.3581, 0.6886, 0.3589, 0.6879, 0.3276, 0.6907, 0.3269, 0.5247, 0.8862, 0.5213, 0.8846, 0.5361, 0.8658, 0.5389, 0.868, 0.6907, 0.3269, 0.6892, 0.2386, 0.7462, 0.2558, 0.7431, 0.3125, 0.6892, 0.2386, 0.7326, 0.1128, 0.7669, 0.1553, 0.7462, 0.2558, 0.6918, 0.3581, 0.6907, 0.3269, 0.7431, 0.3125, 0.7445, 0.3436, 0.6929, 0.3819, 0.7434, 0.3742, 0.7492, 0.4659, 0.6964, 0.4873, 0.7499, 0.4748, 0.7506, 0.4838, 0.7063, 0.5038, 0.7025, 0.4955, 0.7025, 0.4955, 0.7063, 0.5038, 0.6998, 0.5056, 0.6969, 0.4986, 0.8456, 0.02696, 0.8456, 0.03459, 0.8384, 0.03456, 0.8384, 0.02693, 0.7545, 0.4734, 0.7552, 0.4823, 0.7506, 0.4838, 0.7499, 0.4748, 0.6444, 0.5137, 0.6448, 0.5046, 0.6568, 0.505, 0.6565, 0.514, 0.7712, 0.7271, 0.7919, 0.9703, 0.7581, 0.9721, 0.7322, 0.7379, 0.7322, 0.7379, 0.7581, 0.9721, 0.7517, 0.9724, 0.7258, 0.739, 0.8455, 0.2713, 0.8455, 0.5081, 0.8383, 0.508, 0.8384, 0.2713, 0.7758, 0.7262, 0.7965, 0.9701, 0.7919, 0.9703, 0.7712, 0.7271, 0.6534, 0.2577, 0.6621, 0.01079, 0.6742, 0.01117, 0.6655, 0.2581, 0.01722, 0.4764, 0.002872, 0.477, 0.001517, 0.4648, 0.01719, 0.4651, 0.01857, 0.5197, 0.008525, 0.5193, 0.008302, 0.4816, 0.01737, 0.4822, 0.6745, 0.9413, 0.6714, 0.9735, 0.6594, 0.9706, 0.6626, 0.9413, 0.6714, 0.9735, 0.6616, 0.9998, 0.6493, 0.995, 0.6594, 0.9706, 0.7941, 0.04707, 0.7897, 0.01885, 0.7714, 0.002775, 0.7736, 0.0001794, 0.7926, 0.01718, 0.7973, 0.048, 0.7897, 0.01885, 0.7941, 0.04707, 0.7622, 0.02716, 0.7714, 0.002775, 0.4467, 0.5454, 0.451, 0.4926, 0.4706, 0.4935, 0.462, 0.5485, 0.4465, 0.5504, 0.4467, 0.5454, 0.462, 0.5485, 0.4591, 0.5527, 0.4511, 0.4868, 0.4519, 0.4754, 0.4715, 0.4757, 0.4712, 0.4883, 0.8183, 0.4021, 0.8242, 0.402, 0.8242, 0.4138, 0.8188, 0.4139, 0.451, 0.4926, 0.4511, 0.4868, 0.4712, 0.4883, 0.4706, 0.4935, 0.5415, 0.5508, 0.5412, 0.5692, 0.4788, 0.5708, 0.4741, 0.5565, 0.8189, 0.4264, 0.8189, 0.4395, 0.811, 0.4395, 0.811, 0.4265, 0.5484, 0.5502, 0.5476, 0.569, 0.5412, 0.5692, 0.5415, 0.5508, 0.4741, 0.5565, 0.4788, 0.5708, 0.4741, 0.5729, 0.4687, 0.5609, 0.6441, 0.5227, 0.6444, 0.5137, 0.6565, 0.514, 0.6562, 0.5231, 0.7538, 0.4644, 0.7545, 0.4734, 0.7499, 0.4748, 0.7492, 0.4659, 0.8456, 0.01819, 0.8456, 0.02696, 0.8384, 0.02693, 0.8384, 0.01817, 0.6964, 0.4873, 0.7025, 0.4955, 0.6969, 0.4986, 0.6915, 0.4917, 0.7492, 0.4659, 0.7499, 0.4748, 0.7025, 0.4955, 0.6964, 0.4873, 0.6785, 0.4121, 0.678, 0.4082, 0.6828, 0.4002, 0.6847, 0.4015, 0.6785, 0.4121, 0.6847, 0.4015, 0.6856, 0.4824, 0.675, 0.4809, 0.675, 0.4809, 0.6856, 0.4824, 0.6831, 0.4869, 0.6749, 0.4853, 0.8456, 0.000253, 0.8456, 0.008575, 0.8384, 0.008547, 0.8384, 0.0002255, 0.6753, 0.4066, 0.6798, 0.3987, 0.6828, 0.4002, 0.678, 0.4082, 0.6929, 0.3819, 0.6918, 0.3581, 0.7445, 0.3436, 0.7434, 0.3742, 0.6929, 0.3819, 0.6893, 0.3831, 0.6886, 0.3589, 0.6918, 0.3581, 0.7434, 0.3742, 0.7445, 0.3436, 0.7485, 0.3425, 0.7474, 0.373, 0.653, 0.615, 0.6526, 0.6454, 0.6406, 0.6453, 0.6409, 0.6148, 0.6857, 0.3825, 0.6852, 0.3589, 0.6886, 0.3589, 0.6893, 0.3831, 0.835, 0.5522, 0.835, 0.5753, 0.8263, 0.5753, 0.8263, 0.5521, 0.835, 0.526, 0.835, 0.5354, 0.8263, 0.5353, 0.8263, 0.526, 0.835, 0.7058, 0.8263, 0.7058, 0.8263, 0.684, 0.835, 0.684, 0.835, 0.6063, 0.835, 0.6836, 0.8263, 0.6836, 0.8263, 0.6062, 0.835, 0.5753, 0.835, 0.6063, 0.8263, 0.6062, 0.8263, 0.5753, 0.835, 0.5354, 0.835, 0.5522, 0.8263, 0.5521, 0.8263, 0.5353, 0.835, 0.7058, 0.835, 0.745, 0.8263, 0.745, 0.8263, 0.7058, 0.835, 0.745, 0.835, 0.7784, 0.8263, 0.7784, 0.8263, 0.745, 0.6448, 0.5046, 0.6534, 0.2577, 0.6655, 0.2581, 0.6568, 0.505, 0.7552, 0.4823, 0.7758, 0.7262, 0.7712, 0.7271, 0.7506, 0.4838, 0.8456, 0.03459, 0.8455, 0.2713, 0.8384, 0.2713, 0.8384, 0.03456, 0.7063, 0.5038, 0.7322, 0.7379, 0.7258, 0.739, 0.6998, 0.5056, 0.7506, 0.4838, 0.7712, 0.7271, 0.7322, 0.7379, 0.7063, 0.5038, 0.8504, 0.03461, 0.8504, 0.2713, 0.8455, 0.2713, 0.8456, 0.03459, 0.8505, 0.0002717, 0.8504, 0.008594, 0.8456, 0.008575, 0.8456, 0.000253, 0.8504, 0.01821, 0.8504, 0.02697, 0.8456, 0.02696, 0.8456, 0.01819, 0.8243, 0.4264, 0.8243, 0.4395, 0.8189, 0.4395, 0.8189, 0.4264, 0.811, 0.4024, 0.8183, 0.4021, 0.8188, 0.4139, 0.811, 0.4139, 0.8504, 0.2713, 0.8504, 0.5081, 0.8455, 0.5081, 0.8455, 0.2713, 0.8504, 0.02697, 0.8504, 0.03461, 0.8456, 0.03459, 0.8456, 0.02696, 0.8504, 0.5081, 0.8505, 0.5227, 0.8457, 0.5234, 0.8455, 0.5081, 0.8256, 0.7603, 0.8258, 0.8075, 0.8204, 0.8075, 0.8202, 0.7604, 0.8504, 0.008594, 0.8504, 0.01821, 0.8456, 0.01819, 0.8456, 0.008575, 0.8258, 0.8075, 0.8259, 0.8454, 0.8206, 0.8455, 0.8204, 0.8075, 0.8243, 0.4395, 0.8243, 0.4517, 0.819, 0.4517, 0.8189, 0.4395, 0.8243, 0.4517, 0.8256, 0.7603, 0.8202, 0.7604, 0.819, 0.4517, 0.8127, 0.01787, 0.8127, 0.009098, 0.821, 0.002688, 0.82, 0.01803, 0.811, 0.4139, 0.8188, 0.4139, 0.8189, 0.4264, 0.811, 0.4265, 0.811, 0.4024, 0.8127, 0.01787, 0.82, 0.01803, 0.8183, 0.4021])
me_cube_001.materials.append(mat_material_001)
me_cube_001.use_remesh_fix_poles = True
me_cube_001.use_remesh_preserve_attributes = False
me_cube_001.use_mirror_vertex_groups = False
me_cube_001.update()
me_plane = bpy.data.meshes.new('Plane')
me_plane.from_pydata([(0.0, -1.238, -0.1121), (1.29, -0.9598, 0.0607), (0.0, 0.8334, -0.2245), (1.29, 0.3, -0.01044), (0.6408, -1.191, -0.05507), (0.6408, 0.7437, -0.1833), (0.9612, -1.132, 0.004364), (0.9612, 0.642, -0.1309), (0.3226, 0.8141, -0.2102), (0.3204, -1.221, -0.0999), (1.135, -1.066, 0.03403), (1.143, 0.4767, -0.06269), (0.0, -0.1931, -0.156), (1.29, -0.3259, 0.02542), (0.6408, -0.2071, -0.1095), (0.9612, -0.2252, -0.05321), (0.3215, -0.1941, -0.1428), (1.139, -0.2755, -0.009071)], [], [(17, 13, 3, 11), (16, 14, 5, 8), (14, 15, 7, 5), (12, 16, 8, 2), (15, 17, 11, 7), (6, 10, 17, 15), (0, 9, 16, 12), (4, 6, 15, 14), (9, 4, 14, 16), (10, 1, 13, 17)])
me_plane.polygons.foreach_set('use_smooth', [True] * 10)
_k = set([(0, 9), (1, 10), (1, 13), (2, 8), (3, 11), (3, 13), (4, 6), (4, 9), (5, 7), (5, 8), (6, 10), (7, 11)])
me_plane.attributes.new('sharp_edge', 'BOOLEAN', 'EDGE').data.foreach_set('value', [ (min(e.vertices), max(e.vertices)) in _k for e in me_plane.edges])
_uv = me_plane.uv_layers.new(name='UVMap')
_uv.uv.foreach_set('vector', [0.875, 0.5, 1.0, 0.5, 1.0, 1.0, 0.875, 1.0, 0.25, 0.5, 0.5, 0.5, 0.5, 1.0, 0.25, 1.0, 0.5, 0.5, 0.75, 0.5, 0.75, 1.0, 0.5, 1.0, 0.0, 0.5, 0.25, 0.5, 0.25, 1.0, 0.0, 1.0, 0.75, 0.5, 0.875, 0.5, 0.875, 1.0, 0.75, 1.0, 0.75, 0.0, 0.875, 0.0, 0.875, 0.5, 0.75, 0.5, 0.0, 0.0, 0.25, 0.0, 0.25, 0.5, 0.0, 0.5, 0.5, 0.0, 0.75, 0.0, 0.75, 0.5, 0.5, 0.5, 0.25, 0.0, 0.5, 0.0, 0.5, 0.5, 0.25, 0.5, 0.875, 0.0, 1.0, 0.0, 1.0, 0.5, 0.875, 0.5])
me_plane.use_remesh_fix_poles = True
me_plane.use_remesh_preserve_attributes = False
me_plane.use_mirror_vertex_groups = False
me_plane.update()
me_plane_001 = bpy.data.meshes.new('Plane.001')
me_plane_001.from_pydata([(0.0, -0.9922, -0.03949), (0.9498, -0.8403, 0.337), (0.0, 1.007, 0.01505), (0.8734, 0.8245, 0.3182), (0.503, -0.9563, 0.03939), (0.4962, 0.9498, 0.09048), (0.0, 0.007206, -0.01222), (0.9589, -0.1348, 0.3789), (0.4996, -0.01224, 0.04742), (0.9255, 0.3555, 0.3612), (0.4978, 0.473, 0.05764), (0.0, 0.5069, 0.001412), (0.0, -0.4925, -0.02585), (0.9957, -0.4963, 0.3887), (0.5013, -0.4986, 0.04002), (0.735, -0.9397, 0.1674), (0.6846, 0.9068, 0.1864), (0.7292, -0.07351, 0.2132), (0.7116, 0.4143, 0.2094), (0.7493, -0.4903, 0.2161), (0.2458, 0.9825, 0.04146), (0.2529, -0.9743, -4.776e-05), (0.2494, -0.002519, 0.0176), (0.2476, 0.49, 0.02953), (0.2511, -0.4955, 0.007084), (0.8995, 0.584, 0.3555), (0.497, 0.7114, 0.07406), (0.0, 0.7567, 0.008229), (0.6981, 0.6617, 0.1982), (0.2467, 0.7362, 0.03549), (0.0, -0.7423, -0.03267), (0.9767, -0.6683, 0.3628), (0.5022, -0.7275, 0.03971), (0.7422, -0.715, 0.1917), (0.252, -0.7349, 0.003518)], [], [(28, 25, 3, 16), (29, 26, 5, 20), (24, 14, 8, 22), (19, 13, 7, 17), (22, 8, 10, 23), (17, 7, 9, 18), (33, 31, 13, 19), (34, 32, 14, 24), (32, 33, 19, 14), (8, 17, 18, 10), (14, 19, 17, 8), (26, 28, 16, 5), (30, 34, 24, 12), (6, 22, 23, 11), (12, 24, 22, 6), (27, 29, 20, 2), (11, 23, 29, 27), (10, 18, 28, 26), (23, 10, 26, 29), (18, 9, 25, 28), (0, 21, 34, 30), (4, 15, 33, 32), (21, 4, 32, 34), (15, 1, 31, 33)])
me_plane_001.polygons.foreach_set('use_smooth', [True] * 24)
_k = set([(0, 21), (1, 15), (1, 31), (2, 20), (3, 16), (3, 25), (4, 15), (4, 21), (5, 16), (5, 20), (7, 9), (7, 13), (9, 25), (13, 31)])
me_plane_001.attributes.new('sharp_edge', 'BOOLEAN', 'EDGE').data.foreach_set('value', [ (min(e.vertices), max(e.vertices)) in _k for e in me_plane_001.edges])
_uv = me_plane_001.uv_layers.new(name='UVMap')
_uv.uv.foreach_set('vector', [0.75, 0.875, 1.0, 0.875, 1.0, 1.0, 0.75, 1.0, 0.25, 0.875, 0.5, 0.875, 0.5, 1.0, 0.25, 1.0, 0.25, 0.25, 0.5, 0.25, 0.5, 0.5, 0.25, 0.5, 0.75, 0.25, 1.0, 0.25, 1.0, 0.5, 0.75, 0.5, 0.25, 0.5, 0.5, 0.5, 0.5, 0.75, 0.25, 0.75, 0.75, 0.5, 1.0, 0.5, 1.0, 0.75, 0.75, 0.75, 0.75, 0.125, 1.0, 0.125, 1.0, 0.25, 0.75, 0.25, 0.25, 0.125, 0.5, 0.125, 0.5, 0.25, 0.25, 0.25, 0.5, 0.125, 0.75, 0.125, 0.75, 0.25, 0.5, 0.25, 0.5, 0.5, 0.75, 0.5, 0.75, 0.75, 0.5, 0.75, 0.5, 0.25, 0.75, 0.25, 0.75, 0.5, 0.5, 0.5, 0.5, 0.875, 0.75, 0.875, 0.75, 1.0, 0.5, 1.0, 0.0, 0.125, 0.25, 0.125, 0.25, 0.25, 0.0, 0.25, 0.0, 0.5, 0.25, 0.5, 0.25, 0.75, 0.0, 0.75, 0.0, 0.25, 0.25, 0.25, 0.25, 0.5, 0.0, 0.5, 0.0, 0.875, 0.25, 0.875, 0.25, 1.0, 0.0, 1.0, 0.0, 0.75, 0.25, 0.75, 0.25, 0.875, 0.0, 0.875, 0.5, 0.75, 0.75, 0.75, 0.75, 0.875, 0.5, 0.875, 0.25, 0.75, 0.5, 0.75, 0.5, 0.875, 0.25, 0.875, 0.75, 0.75, 1.0, 0.75, 1.0, 0.875, 0.75, 0.875, 0.0, 0.0, 0.25, 0.0, 0.25, 0.125, 0.0, 0.125, 0.5, 0.0, 0.75, 0.0, 0.75, 0.125, 0.5, 0.125, 0.25, 0.0, 0.5, 0.0, 0.5, 0.125, 0.25, 0.125, 0.75, 0.0, 1.0, 0.0, 1.0, 0.125, 0.75, 0.125])
me_plane_001.use_remesh_fix_poles = True
me_plane_001.use_remesh_preserve_attributes = False
me_plane_001.use_mirror_vertex_groups = False
me_plane_001.update()
me_cube = bpy.data.meshes.new('Cube')
me_cube.from_pydata([(3.139, -0.5998, -2.296), (3.19, -0.6273, -2.605), (3.138, -0.6753, -2.29), (3.188, -0.7028, -2.599), (3.145, -0.6032, -2.335), (3.144, -0.6788, -2.328), (3.183, -0.6232, -2.559), (3.181, -0.6987, -2.553), (1.266, -0.5998, -2.296), (1.215, -0.6273, -2.605), (1.267, -0.6753, -2.29), (1.217, -0.7028, -2.599), (2.203, -0.6053, -2.388), (2.203, -0.6201, -2.496), (2.203, -0.6809, -2.381), (2.203, -0.6957, -2.489), (1.26, -0.6032, -2.335), (1.261, -0.6788, -2.328), (2.203, -0.6842, -2.418), (2.203, -0.6086, -2.425), (1.222, -0.6232, -2.559), (1.224, -0.6987, -2.553), (2.203, -0.6913, -2.44), (2.203, -0.6158, -2.446)], [], [(6, 1, 3, 7), (7, 3, 15, 22), (23, 13, 1, 6), (2, 14, 12, 0), (15, 3, 1, 13), (12, 19, 4, 0), (2, 5, 18, 14), (0, 4, 5, 2), (19, 23, 6, 4), (5, 7, 22, 18), (4, 6, 7, 5), (20, 21, 11, 9), (21, 22, 15, 11), (23, 20, 9, 13), (10, 8, 12, 14), (15, 13, 9, 11), (12, 8, 16, 19), (10, 14, 18, 17), (8, 10, 17, 16), (19, 16, 20, 23), (17, 18, 22, 21), (16, 17, 21, 20)])
me_cube.polygons.foreach_set('use_smooth', [True] * 22)
_k = {(0, 2): 1.0, (1, 6): 1.0, (1, 3): 1.0, (2, 5): 1.0, (0, 4): 1.0, (5, 7): 1.0, (4, 6): 1.0, (3, 7): 1.0, (8, 10): 1.0, (9, 20): 1.0, (9, 11): 1.0, (10, 17): 1.0, (8, 16): 1.0, (17, 21): 1.0, (16, 20): 1.0, (11, 21): 1.0}
me_cube.attributes.new('crease_edge', 'FLOAT', 'EDGE').data.foreach_set('value', [_k.get((min(e.vertices), max(e.vertices)), 0.0) for e in me_cube.edges])
_uv = me_cube.uv_layers.new(name='UVMap')
_uv.uv.foreach_set('vector', [0.386, 0.02363, 0.386, 7.779e-05, 0.4245, 0.0002358, 0.4245, 0.02385, 0.06074, 0.9976, 0.03799, 0.9999, 0.1229, 0.5, 0.1486, 0.5, 0.2501, 0.5, 0.2758, 0.5, 0.3858, 0.9928, 0.3623, 0.9919, 0.1916, 0.9849, 0.1795, 0.5, 0.2195, 0.5, 0.2287, 0.9846, 0.1229, 0.5, 0.03799, 0.9999, 7.779e-05, 0.9945, 0.08382, 0.5, 0.2195, 0.5, 0.2387, 0.5, 0.2482, 0.9851, 0.2287, 0.9846, 0.1916, 0.9849, 0.1722, 0.9866, 0.1601, 0.5, 0.1795, 0.5, 0.386, 0.1596, 0.386, 0.1396, 0.4245, 0.1396, 0.4245, 0.1597, 0.2387, 0.5, 0.2501, 0.5, 0.3623, 0.9919, 0.2482, 0.9851, 0.1722, 0.9866, 0.06074, 0.9976, 0.1486, 0.5, 0.1601, 0.5, 0.386, 0.1396, 0.386, 0.02363, 0.4245, 0.02385, 0.4245, 0.1396, 0.386, 0.2959, 0.4245, 0.2957, 0.4245, 0.3193, 0.386, 0.3195, 0.06075, 0.00244, 0.1486, 0.5, 0.1229, 0.5, 0.038, 7.779e-05, 0.2501, 0.5, 0.3623, 0.008098, 0.3858, 0.007253, 0.2758, 0.5, 0.1916, 0.01512, 0.2287, 0.01544, 0.2195, 0.5, 0.1795, 0.5, 0.1229, 0.5, 0.08382, 0.5, 8.892e-05, 0.005456, 0.038, 7.779e-05, 0.2195, 0.5, 0.2287, 0.01544, 0.2482, 0.01487, 0.2387, 0.5, 0.1916, 0.01512, 0.1795, 0.5, 0.1601, 0.5, 0.1722, 0.01337, 0.386, 0.16, 0.4245, 0.1599, 0.4245, 0.1799, 0.386, 0.18, 0.2387, 0.5, 0.2482, 0.01487, 0.3623, 0.008098, 0.2501, 0.5, 0.1722, 0.01337, 0.1601, 0.5, 0.1486, 0.5, 0.06075, 0.00244, 0.386, 0.18, 0.4245, 0.1799, 0.4245, 0.2957, 0.386, 0.2959])
me_cube.materials.append(mat_material)
me_cube.use_remesh_fix_poles = True
me_cube.use_remesh_preserve_attributes = False
me_cube.use_mirror_vertex_groups = False
me_cube.update()
me_cube_003 = bpy.data.meshes.new('Cube.003')
me_cube_003.from_pydata([(0.4691, 0.04927, 0.1321), (0.5202, 0.02178, -0.1769), (0.4679, -0.02627, 0.1388), (0.5183, -0.05376, -0.1702), (0.4748, 0.04581, 0.09315), (0.4742, -0.02973, 0.09987), (0.5135, 0.02585, -0.1312), (0.5109, -0.04969, -0.1244), (-1.43, 0.04927, 0.1321), (-1.481, 0.02178, -0.1769), (-1.429, -0.02627, 0.1388), (-1.479, -0.05376, -0.1702), (-0.4805, 0.04368, 0.04029), (-0.4805, 0.02889, -0.06732), (-0.4805, -0.03185, 0.04702), (-0.4805, -0.04665, -0.06059), (-1.436, 0.04581, 0.09315), (-1.435, -0.02973, 0.09987), (-0.4805, -0.03515, 0.009949), (-0.4805, 0.04039, 0.003227), (-1.475, 0.02585, -0.1312), (-1.472, -0.04969, -0.1244), (-0.4805, -0.04226, -0.01121), (-0.4805, 0.03328, -0.01793)], [], [(6, 1, 3, 7), (7, 3, 15, 22), (23, 13, 1, 6), (2, 14, 12, 0), (15, 3, 1, 13), (12, 19, 4, 0), (2, 5, 18, 14), (0, 4, 5, 2), (19, 23, 6, 4), (5, 7, 22, 18), (4, 6, 7, 5), (20, 21, 11, 9), (21, 22, 15, 11), (23, 20, 9, 13), (10, 8, 12, 14), (15, 13, 9, 11), (12, 8, 16, 19), (10, 14, 18, 17), (8, 10, 17, 16), (19, 16, 20, 23), (17, 18, 22, 21), (16, 17, 21, 20)])
me_cube_003.polygons.foreach_set('use_smooth', [True] * 22)
_k = {(0, 2): 1.0, (1, 6): 1.0, (1, 3): 1.0, (2, 5): 1.0, (0, 4): 1.0, (5, 7): 1.0, (4, 6): 1.0, (3, 7): 1.0, (8, 10): 1.0, (9, 20): 1.0, (9, 11): 1.0, (10, 17): 1.0, (8, 16): 1.0, (17, 21): 1.0, (16, 20): 1.0, (11, 21): 1.0}
me_cube_003.attributes.new('crease_edge', 'FLOAT', 'EDGE').data.foreach_set('value', [_k.get((min(e.vertices), max(e.vertices)), 0.0) for e in me_cube_003.edges])
_uv = me_cube_003.uv_layers.new(name='UVMap')
_uv.uv.foreach_set('vector', [0.3811, 0.181, 0.3811, 0.1578, 0.4191, 0.1579, 0.4191, 0.1812, 0.05997, 0.9976, 0.03751, 0.9999, 0.1214, 0.5, 0.1468, 0.5, 0.2469, 0.5, 0.2723, 0.5, 0.381, 0.9929, 0.3577, 0.9921, 0.1892, 0.985, 0.1772, 0.5, 0.2166, 0.5, 0.2259, 0.9847, 0.1214, 0.5, 0.03751, 0.9999, 7.719e-05, 0.9947, 0.08286, 0.5, 0.2166, 0.5, 0.2356, 0.5, 0.2451, 0.9852, 0.2259, 0.9847, 0.1892, 0.985, 0.17, 0.9867, 0.1581, 0.5, 0.1772, 0.5, 0.3811, 0.3152, 0.3811, 0.2954, 0.4191, 0.2955, 0.4191, 0.3153, 0.2356, 0.5, 0.2469, 0.5, 0.3577, 0.9921, 0.2451, 0.9852, 0.17, 0.9867, 0.05997, 0.9976, 0.1468, 0.5, 0.1581, 0.5, 0.3811, 0.2954, 0.3811, 0.181, 0.4191, 0.1812, 0.4191, 0.2955, 0.3811, 0.1344, 0.4191, 0.1341, 0.4191, 0.1575, 0.3811, 0.1576, 0.05997, 0.002421, 0.1468, 0.5, 0.1214, 0.5, 0.03751, 7.719e-05, 0.2469, 0.5, 0.3577, 0.007926, 0.381, 0.007065, 0.2723, 0.5, 0.1892, 0.01504, 0.2259, 0.01534, 0.2166, 0.5, 0.1772, 0.5, 0.1214, 0.5, 0.08286, 0.5, 7.857e-05, 0.005316, 0.03751, 7.719e-05, 0.2166, 0.5, 0.2259, 0.01534, 0.2451, 0.01476, 0.2356, 0.5, 0.1892, 0.01504, 0.1772, 0.5, 0.1581, 0.5, 0.17, 0.0133, 0.3811, 0.0001687, 0.4191, 7.719e-05, 0.4191, 0.01989, 0.3811, 0.01994, 0.2356, 0.5, 0.2451, 0.01476, 0.3577, 0.007926, 0.2469, 0.5, 0.17, 0.0133, 0.1581, 0.5, 0.1468, 0.5, 0.05997, 0.002421, 0.3811, 0.01994, 0.4191, 0.01989, 0.4191, 0.1341, 0.3811, 0.1344])
me_cube_003.materials.append(mat_material_002)
me_cube_003.use_remesh_fix_poles = True
me_cube_003.use_remesh_preserve_attributes = False
me_cube_003.use_mirror_vertex_groups = False
me_cube_003.update()

# ---- objects
ob_legs = bpy.data.objects.new('legs', me_cube_001)
ob_seat = bpy.data.objects.new('seat', me_plane)
ob_back = bpy.data.objects.new('back', me_plane_001)
ob_bars = bpy.data.objects.new('bars', me_cube)
ob_bars_001 = bpy.data.objects.new('bars.001', me_cube_003)
ob_empty_001 = bpy.data.objects.new('Empty.001', None)
ob_empty_002 = bpy.data.objects.new('Empty.002', None)
ob_empty = bpy.data.objects.new('Empty', None)

# ---- transforms, parenting, visibility, modifiers, constraints
ob_legs.location = (-3.89e-16, -1.03, 0.08914)
ob_legs.lineart.crease_threshold = 0.0
_m = ob_legs.modifiers.new('Subdivision', 'SUBSURF')
_m.uv_smooth = 'PRESERVE_CORNERS'
_m.levels = 0
_m.show_only_control_edges = False
_m = ob_legs.modifiers.new('Mirror', 'MIRROR')
_m.mirror_object = ob_seat
ob_seat.location = (0.0, 0.0, 2.366)
ob_seat.lineart.crease_threshold = 0.0
_m = ob_seat.modifiers.new('Mirror', 'MIRROR')
_m.use_clip = True
_m = ob_seat.modifiers.new('Subdivision', 'SUBSURF')
_m.uv_smooth = 'PRESERVE_CORNERS'
_m.levels = 2
_m.show_only_control_edges = False
_m = ob_seat.modifiers.new('Solidify', 'SOLIDIFY')
_m.thickness = 0.05
_m.offset = 1.0
_m.nonmanifold_merge_threshold = 0.0003
_m = ob_seat.modifiers.new('Bevel', 'BEVEL')
_m.width = 0.003
_m.width_pct = 0.003
_m.angle_limit = 1.047
_m = ob_seat.modifiers.new('Auto Smooth', 'NODES')
_m.node_group = ng_auto_smooth
_gi = [s.identifier for s in ng_auto_smooth.interface.items_tree if s.item_type == 'SOCKET' and s.in_out == 'INPUT']
_m[_gi[1]] = 1.047  # Angle
ob_back.location = (0.0, 1.11, 3.351)
ob_back.rotation_euler = (-4.969, -0.0, 0.0)
ob_back.scale = (1.241, 0.7754, 0.9806)
ob_back.lineart.crease_threshold = 0.0
_m = ob_back.modifiers.new('Mirror', 'MIRROR')
_m.use_clip = True
_m = ob_back.modifiers.new('Subdivision', 'SUBSURF')
_m.uv_smooth = 'PRESERVE_CORNERS'
_m.levels = 2
_m.show_only_control_edges = False
_m = ob_back.modifiers.new('Solidify', 'SOLIDIFY')
_m.thickness = 0.05
_m.offset = 1.0
_m.nonmanifold_merge_threshold = 0.0003
_m = ob_back.modifiers.new('Bevel', 'BEVEL')
_m.width = 0.005
_m.width_pct = 0.005
_m.angle_limit = 1.047
_m = ob_back.modifiers.new('Auto Smooth', 'NODES')
_m.node_group = ng_auto_smooth
_gi = [s.identifier for s in ng_auto_smooth.interface.items_tree if s.item_type == 'SOCKET' and s.in_out == 'INPUT']
_m[_gi[1]] = 0.5236  # Angle
ob_bars.location = (-2.203, -0.2217, 4.094)
ob_bars.lineart.crease_threshold = 0.0
_m = ob_bars.modifiers.new('Subdivision', 'SUBSURF')
_m.uv_smooth = 'PRESERVE_CORNERS'
_m.levels = 3
ob_bars_001.location = (0.4805, 0.9975, 1.584)
ob_bars_001.rotation_euler = (0.1344, -0.0, 0.0)
ob_bars_001.lineart.crease_threshold = 0.0
_m = ob_bars_001.modifiers.new('Subdivision', 'SUBSURF')
_m.uv_smooth = 'PRESERVE_CORNERS'
_m.levels = 3
ob_empty_001.location = (-2.5, 0.04396, 2.035)
ob_empty_001.rotation_euler = (1.571, 0.0, 1.571)
ob_empty_001.empty_display_type = 'IMAGE'
ob_empty_001.empty_display_size = 5.0
ob_empty_001.use_empty_image_alpha = True
ob_empty_001.color = (1.0, 1.0, 1.0, 0.5)
ob_empty_001.lineart.crease_threshold = 0.0
ob_empty_002.location = (0.01256, 0.0, 0.0)
ob_empty_002.empty_display_type = 'IMAGE'
ob_empty_002.empty_display_size = 5.0
ob_empty_002.use_empty_image_alpha = True
ob_empty_002.color = (1.0, 1.0, 1.0, 0.5)
ob_empty_002.lineart.crease_threshold = 0.0
ob_empty.location = (0.0, 2.5, 2.035)
ob_empty.rotation_euler = (1.571, 0.0, 0.0)
ob_empty.empty_display_type = 'IMAGE'
ob_empty.empty_display_size = 5.0
ob_empty.use_empty_image_alpha = True
ob_empty.color = (1.0, 1.0, 1.0, 0.5)
ob_empty.lineart.crease_threshold = 0.0

# ---- collection membership
col_collection.objects.link(ob_legs)
col_collection.objects.link(ob_seat)
col_collection.objects.link(ob_back)
col_collection.objects.link(ob_bars)
col_collection.objects.link(ob_bars_001)
col_blueprints.objects.link(ob_empty_001)
col_blueprints.objects.link(ob_empty_002)
col_blueprints.objects.link(ob_empty)

# ---- scene / render settings (as saved in the file)
scene.frame_start = 1; scene.frame_end = 250; scene.frame_set(81)
scene.render.engine = 'BLENDER_EEVEE_NEXT'
scene.cycles.use_denoising = False
scene.cycles.samples = 128
scene.cycles.sampling_pattern = 'TABULATED_SOBOL'
scene.cycles.use_adaptive_sampling = False
scene.cycles.use_light_tree = False
scene.view_settings.view_transform = 'Filmic'
bpy.context.view_layer.update()

# ---- added for rendering (the .blend has no active camera and no usable light): camera, sun
cam_auto = bpy.data.cameras.new('AutoCamera')
cam_auto.lens = 50.0
cam_auto.sensor_width = 36.0
cam_auto.clip_end = 1000.0
ob_auto_camera = bpy.data.objects.new('AutoCamera', cam_auto)
scene.collection.objects.link(ob_auto_camera)
ob_auto_camera.location = (5.19719, -6.18704, 6.24908)
ob_auto_camera.rotation_euler = (1.09748, -7.21219e-08, 0.694738)
scene.camera = ob_auto_camera
light_auto_sun = bpy.data.lights.new('AutoSun', 'SUN')
light_auto_sun.energy = 3.0
light_auto_sun.angle = 0.0523599
ob_auto_sun = bpy.data.objects.new('AutoSun', light_auto_sun)
scene.collection.objects.link(ob_auto_sun)
ob_auto_sun.rotation_euler = (0.872665, 0.174533, 0.523599)
bpy.context.view_layer.update()
